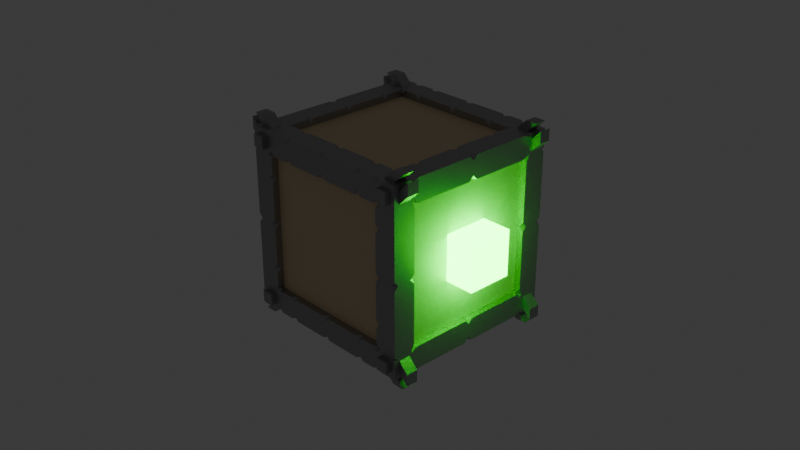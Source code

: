 # Source: metal_framed_box.blend  (saved by Blender 5.0.118; exported with 4.5.12 LTS)
import bpy
from mathutils import Matrix  # noqa: F401  (used for matrix-valued properties, if any)

bpy.ops.wm.read_factory_settings(use_empty=True)
scene = bpy.context.scene
scene.name = 'Scene'

# ---- collections
col_collection = bpy.data.collections.new('Collection'); scene.collection.children.link(col_collection)

# ---- materials (node trees are filled in below, after node groups)
mat_material = bpy.data.materials.new('Material')
mat_material.alpha_threshold = 0.0
mat_material.use_backface_culling_lightprobe_volume = False
mat_material.roughness = 0.5
mat_material.line_color = (0.0, 0.0, 0.0, 1.0)
mat_material_001 = bpy.data.materials.new('Material.001')
mat_material_002 = bpy.data.materials.new('Material.002')

# ---- material node trees
mat_material.use_nodes = True; mat_material.node_tree.nodes.clear()
_N = mat_material.node_tree.nodes; _L = mat_material.node_tree.links
n0 = _N.new('ShaderNodeOutputMaterial'); n0.name = 'Material Output'; n0.location = (200, 100)
n1 = _N.new('ShaderNodeBsdfPrincipled'); n1.name = 'Principled BSDF'; n1.location = (-200, 100)
n1.inputs[0].default_value = (0.3992, 0.3992, 0.3992, 1.0)
n1.inputs[1].default_value = 0.8
_L.new(n1.outputs[0], n0.inputs[0])
n0.is_active_output = True
mat_material_001.use_nodes = True; mat_material_001.node_tree.nodes.clear()
_N = mat_material_001.node_tree.nodes; _L = mat_material_001.node_tree.links
n0 = _N.new('ShaderNodeBsdfPrincipled'); n0.name = 'Principled BSDF'; n0.location = (-200, 100)
n0.inputs[0].default_value = (0.8001, 0.6102, 0.3822, 1.0)
n1 = _N.new('ShaderNodeOutputMaterial'); n1.name = 'Material Output'; n1.location = (200, 100)
_L.new(n0.outputs[0], n1.inputs[0])
n1.is_active_output = True
mat_material_002.use_nodes = True; mat_material_002.node_tree.nodes.clear()
_N = mat_material_002.node_tree.nodes; _L = mat_material_002.node_tree.links
n0 = _N.new('ShaderNodeBsdfPrincipled'); n0.name = 'Principled BSDF'; n0.location = (-200, 100)
n0.inputs[0].default_value = (0.0004624, 0.8, 0.0, 1.0)
n0.inputs[27].default_value = (0.0007537, 1.0, 0.0, 1.0)
n0.inputs[28].default_value = 20.0
n1 = _N.new('ShaderNodeOutputMaterial'); n1.name = 'Material Output'; n1.location = (200, 100)
_L.new(n0.outputs[0], n1.inputs[0])
n1.is_active_output = True

# ---- world
world_world = bpy.data.worlds.new('World'); scene.world = world_world
world_world.use_nodes = True; world_world.node_tree.nodes.clear()
_N = world_world.node_tree.nodes; _L = world_world.node_tree.links
n0 = _N.new('ShaderNodeOutputWorld'); n0.name = 'World Output'; n0.location = (200, 100)
n1 = _N.new('ShaderNodeBackground'); n1.name = 'Background'; n1.location = (-200, 100)
n1.inputs[0].default_value = (0.05088, 0.05088, 0.05088, 1.0)
_L.new(n1.outputs[0], n0.inputs[0])
n0.is_active_output = True
world_world.color = (0.05088, 0.05088, 0.05088)
world_world.sun_shadow_jitter_overblur = 0.0

# ---- cameras
cam_camera = bpy.data.cameras.new('Camera')
cam_camera.clip_end = 100.0
cam_camera.ortho_scale = 7.314

# ---- meshes
me_cube = bpy.data.meshes.new('Cube')
me_cube.from_pydata([(1.0, -0.94, 0.94), (1.0, -0.94, 0.81), (1.0, -1.108, 0.75), (1.0, -1.0, 0.75), (1.0, -0.81, 0.94), (1.0, -0.81, 0.81), (1.0, -1.108, 0.75), (0.81, -0.81, 1.0), (0.81, -0.94, 1.0), (0.81, -1.0, 0.81), (0.0, -0.75, 0.85), (0.5, -0.75, 0.85), (0.75, 0.0, 0.85), (0.75, -0.5, 0.85), (0.75, -0.75, 0.85), (0.0, -0.85, 0.75), (0.5, -0.85, 0.75), (0.75, -0.85, 0.0), (0.75, -0.85, 0.5), (0.75, -0.85, 0.75), (0.85, 0.0, 0.75), (0.85, -0.5, 0.75), (0.85, -0.75, 0.0), (0.85, -0.75, 0.5), (0.85, -0.75, 0.75), (0.94, -0.81, 1.0), (0.94, -0.94, 1.0), (0.94, -1.0, 0.94), (1.106, -0.81, 1.046), (1.106, -0.94, 1.046), (1.106, -0.94, 0.9161), (1.106, -0.81, 0.9161), (1.046, -0.81, 1.106), (1.046, -0.94, 1.106), (0.9161, -0.81, 1.106), (0.9161, -0.94, 1.106), (1.0, -1.0, 1.0), (0.81, -1.0, 0.94), (0.94, -1.0, 0.81), (0.94, -1.056, 0.81), (0.81, -1.056, 0.94), (0.94, -1.056, 0.94), (0.81, -1.056, 0.81), (1.0, -0.95, 0.0), (1.0, -1.0, 0.05), (0.95, -1.0, 0.0), (0.0, -1.0, 0.95), (0.05, -1.0, 1.0), (0.0, -0.95, 1.0), (1.0, -1.0, 0.45), (1.0, -0.95, 0.5), (1.0, -1.0, 0.55), (0.95, -1.0, 0.5), (0.0, -0.95, 0.75), (0.05, -1.0, 0.75), (0.0, -1.0, 0.8), (0.95, 0.0, 1.0), (1.0, -0.05, 1.0), (1.0, 0.0, 0.95), (1.0, 0.0, 0.8), (1.0, -0.05, 0.75), (0.95, 0.0, 0.75), (1.0, -0.45, 1.0), (0.95, -0.5, 1.0), (1.0, -0.55, 1.0), (1.0, -0.5, 0.95), (1.0, -0.45, 0.75), (1.0, -0.5, 0.8), (1.0, -0.55, 0.75), (0.95, -0.5, 0.75), (0.95, -0.75, 0.0), (1.0, -0.75, 0.05), (1.0, -0.8, 0.0), (0.0, -0.8, 1.0), (0.05, -0.75, 1.0), (0.0, -0.75, 0.95), (1.0, -0.75, 0.45), (0.95, -0.75, 0.5), (1.0, -0.75, 0.55), (1.0, -0.8, 0.5), (0.5, -1.0, 0.95), (0.55, -1.0, 1.0), (0.5, -0.95, 1.0), (0.45, -1.0, 1.0), (0.5, -0.95, 0.75), (0.55, -1.0, 0.75), (0.5, -1.0, 0.8), (0.45, -1.0, 0.75), (0.5, -0.8, 1.0), (0.55, -0.75, 1.0), (0.5, -0.75, 0.95), (0.45, -0.75, 1.0), (0.75, 0.0, 0.95), (0.75, -0.05, 1.0), (0.8, 0.0, 1.0), (0.8, -0.5, 1.0), (0.75, -0.45, 1.0), (0.75, -0.5, 0.95), (0.75, -0.55, 1.0), (0.8, -1.0, 0.0), (0.75, -1.0, 0.05), (0.75, -0.95, 0.0), (0.75, -0.95, 0.5), (0.75, -1.0, 0.45), (0.8, -1.0, 0.5), (0.75, -1.0, 0.55), (1.0, -0.8, 0.75), (1.0, -0.75, 0.7), (0.95, -0.75, 0.75), (1.0, -0.7, 0.75), (1.0, -0.75, 0.8), (1.0, -0.7854, 0.7854), (1.0, -1.0, 0.7), (1.0, -0.95, 0.75), (1.0, -0.9646, 0.7854), (1.0, -1.0, 0.8), (0.9646, -1.0, 0.7854), (0.95, -1.0, 0.75), (1.0, -1.0, 0.75), (1.0, -0.8, 1.0), (1.0, -0.7854, 0.9646), (1.0, -0.75, 0.95), (1.0, -0.7, 1.0), (0.95, -0.75, 1.0), (0.9646, -0.7854, 1.0), (0.8, -0.75, 1.0), (0.75, -0.7, 1.0), (0.75, -0.75, 0.95), (0.7, -0.75, 1.0), (0.75, -0.8, 1.0), (0.7854, -0.7854, 1.0), (0.7, -1.0, 1.0), (0.75, -1.0, 0.95), (0.7854, -1.0, 0.9646), (0.8, -1.0, 1.0), (0.7854, -0.9646, 1.0), (0.75, -0.95, 1.0), (0.7, -1.0, 0.75), (0.75, -0.95, 0.75), (0.75, -1.0, 0.7), (0.8, -1.0, 0.75), (0.7854, -1.0, 0.7854), (0.75, -1.0, 0.8)], [(6, 2), (118, 3)], [(8, 26, 33, 35), (38, 27, 41, 39), (9, 38, 39, 42), (0, 1, 30, 29), (31, 28, 29, 30), (32, 34, 35, 33), (26, 25, 32, 33), (1, 5, 31, 30), (7, 8, 35, 34), (4, 0, 29, 28), (25, 7, 34, 32), (5, 4, 28, 31), (40, 42, 39), (40, 39, 41), (37, 9, 42, 40), (27, 37, 40, 41), (43, 44, 45), (46, 47, 48), (49, 50, 51, 52), (53, 54, 55), (56, 57, 58), (59, 60, 61), (62, 63, 64, 65), (66, 67, 68, 69), (70, 71, 72), (73, 74, 75), (76, 77, 78, 79), (80, 81, 82, 83), (84, 85, 86, 87), (88, 89, 90, 91), (92, 93, 94), (95, 96, 97, 98), (99, 100, 101), (102, 103, 104, 105), (106, 107, 108, 109, 110, 111), (112, 113, 114, 115, 116, 117, 118), (119, 120, 121, 122, 123, 124), (125, 126, 127, 128, 129, 130), (131, 132, 133, 134, 135, 136), (137, 138, 139, 140, 141, 142), (45, 44, 49, 52, 104, 103, 100, 99), (72, 71, 76, 79, 50, 49, 44, 43), (88, 91, 74, 73, 48, 47, 83, 82), (87, 86, 80, 83, 47, 46, 55, 54), (52, 51, 112, 118, 117, 140, 139, 105, 104), (79, 78, 107, 106, 113, 112, 51, 50), (84, 87, 54, 53, 15, 16), (57, 56, 94, 93, 96, 95, 63, 62), (60, 59, 58, 57, 62, 65, 67, 66), (61, 60, 66, 69, 21, 20), (64, 63, 95, 98, 126, 125, 123, 122), (68, 67, 65, 64, 122, 121, 110, 109), (69, 68, 109, 108, 24, 21), (77, 76, 71, 70, 22, 23), (75, 74, 91, 90, 11, 10), (108, 107, 78, 77, 23, 24), (137, 142, 132, 131, 81, 80, 86, 85), (129, 128, 89, 88, 82, 81, 131, 136), (138, 137, 85, 84, 16, 19), (90, 89, 128, 127, 14, 11), (97, 96, 93, 92, 12, 13), (127, 126, 98, 97, 13, 14), (101, 100, 103, 102, 18, 17), (102, 105, 139, 138, 19, 18), (5, 1, 114, 113, 106, 111), (4, 5, 111, 110, 121, 120), (1, 0, 36, 115, 114), (38, 9, 141, 140, 117, 116), (27, 38, 116, 115, 36), (25, 26, 36, 119, 124), (0, 4, 120, 119, 36), (7, 25, 124, 123, 125, 130), (8, 7, 130, 129, 136, 135), (26, 8, 135, 134, 36), (9, 37, 133, 132, 142, 141), (37, 27, 36, 134, 133)])
_uv = me_cube.uv_layers.new(name='UVMap')
_uv.uv.foreach_set('vector', [0.6487, 0.7425, 0.6325, 0.7425, 0.6325, 0.7425, 0.6487, 0.7425, 0.0, 0.0, 0.0, 0.0, 0.0, 0.0, 0.0, 0.0, 0.0, 0.0, 0.0, 0.0, 0.0, 0.0, 0.0, 0.0, 0.6175, 0.7425, 0.6012, 0.7425, 0.6012, 0.7425, 0.6175, 0.7425, 0.6012, 0.7262, 0.6175, 0.7262, 0.6175, 0.7425, 0.6012, 0.7425, 0.6325, 0.7262, 0.6488, 0.7262, 0.6487, 0.7425, 0.6325, 0.7425, 0.6325, 0.7425, 0.6325, 0.7262, 0.6325, 0.7262, 0.6325, 0.7425, 0.6012, 0.7425, 0.6012, 0.7262, 0.6012, 0.7262, 0.6012, 0.7425, 0.6488, 0.7262, 0.6487, 0.7425, 0.6487, 0.7425, 0.6488, 0.7262, 0.6175, 0.7262, 0.6175, 0.7425, 0.6175, 0.7425, 0.6175, 0.7262, 0.6325, 0.7262, 0.6488, 0.7262, 0.6488, 0.7262, 0.6325, 0.7262, 0.6012, 0.7262, 0.6175, 0.7262, 0.6175, 0.7262, 0.6012, 0.7262, 0.0, 0.0, 0.0, 0.0, 0.0, 0.0, 0.0, 0.0, 0.0, 0.0, 0.0, 0.0, 0.0, 0.0, 0.0, 0.0, 0.0, 0.0, 0.0, 0.0, 0.0, 0.0, 0.0, 0.0, 0.0, 0.0, 0.0, 0.0, 0.5, 0.7437, 0.5063, 0.75, 0.5, 0.7563, 0.6187, 0.875, 0.625, 0.8687, 0.75, 0.7437, 0.5562, 0.75, 0.5625, 0.7437, 0.5688, 0.75, 0.5625, 0.7563, 0.5938, 0.875, 0.5938, 0.8687, 0.6, 0.875, 0.6313, 0.625, 0.625, 0.6313, 0.6187, 0.625, 0.6, 0.625, 0.5938, 0.6313, 0.5938, 0.625, 0.625, 0.6812, 0.6313, 0.6875, 0.625, 0.6938, 0.6187, 0.6875, 0.5938, 0.6812, 0.6, 0.6875, 0.5938, 0.6938, 0.5938, 0.6875, 0.5, 0.7188, 0.5063, 0.7188, 0.5, 0.725, 0.75, 0.725, 0.7437, 0.7188, 0.75, 0.7188, 0.5562, 0.7188, 0.5625, 0.7188, 0.5688, 0.7188, 0.5625, 0.725, 0.6187, 0.8125, 0.625, 0.8062, 0.6875, 0.7437, 0.6594, 0.7844, 0.5938, 0.8125, 0.5938, 0.8062, 0.6, 0.8125, 0.5938, 0.8188, 0.6875, 0.725, 0.6812, 0.7188, 0.6875, 0.7188, 0.6938, 0.7188, 0.6562, 0.625, 0.6562, 0.6313, 0.65, 0.625, 0.65, 0.6875, 0.6562, 0.6812, 0.6562, 0.6875, 0.6562, 0.6938, 0.5, 0.775, 0.5063, 0.7812, 0.5, 0.7812, 0.5625, 0.7812, 0.5562, 0.7812, 0.5625, 0.775, 0.5688, 0.7812, 0.5938, 0.725, 0.5875, 0.7188, 0.5938, 0.7188, 0.5938, 0.7125, 0.6, 0.7188, 0.5982, 0.7232, 0.5875, 0.75, 0.5938, 0.7437, 0.5982, 0.7456, 0.6, 0.75, 0.0, 0.0, 0.2969, 0.3781, 0.2969, 0.375, 0.625, 0.725, 0.6206, 0.7232, 0.6187, 0.7188, 0.625, 0.7125, 0.6313, 0.7188, 0.6294, 0.7232, 0.65, 0.7188, 0.6562, 0.7125, 0.6562, 0.7188, 0.6625, 0.7188, 0.6562, 0.725, 0.6518, 0.7232, 0.6625, 0.75, 0.6187, 0.7812, 0.0, 0.0, 0.325, 0.375, 0.6518, 0.7456, 0.6562, 0.7437, 0.5938, 0.7875, 0.5938, 0.7812, 0.5875, 0.7812, 0.5938, 0.775, 0.0, 0.0, 0.3, 0.3906, 0.5, 0.7563, 0.5063, 0.75, 0.5562, 0.75, 0.5625, 0.7563, 0.5625, 0.775, 0.5562, 0.7812, 0.5063, 0.7812, 0.5, 0.775, 0.5, 0.725, 0.5063, 0.7188, 0.5562, 0.7188, 0.5625, 0.725, 0.5625, 0.7437, 0.5562, 0.75, 0.5063, 0.75, 0.5, 0.7437, 0.6875, 0.725, 0.6938, 0.7188, 0.7437, 0.7188, 0.75, 0.725, 0.75, 0.7437, 0.7437, 0.75, 0.6938, 0.75, 0.6875, 0.7437, 0.5938, 0.8188, 0.6, 0.8125, 0.6187, 0.8125, 0.6594, 0.7844, 0.625, 0.8687, 0.6187, 0.875, 0.6, 0.875, 0.5938, 0.8687, 0.5625, 0.7563, 0.5688, 0.75, 0.5875, 0.75, 0.2969, 0.375, 0.2969, 0.3781, 0.5938, 0.775, 0.5875, 0.7812, 0.5688, 0.7812, 0.5625, 0.775, 0.5625, 0.725, 0.5688, 0.7188, 0.5875, 0.7188, 0.5938, 0.725, 0.5938, 0.7437, 0.5875, 0.75, 0.5688, 0.75, 0.5625, 0.7437, 0.5938, 0.8125, 0.5938, 0.8188, 0.5938, 0.8687, 0.5938, 0.875, 0.5938, 0.875, 0.5938, 0.8125, 0.625, 0.6313, 0.6313, 0.625, 0.65, 0.625, 0.6562, 0.6313, 0.6562, 0.6812, 0.65, 0.6875, 0.6313, 0.6875, 0.625, 0.6812, 0.5938, 0.6313, 0.6, 0.625, 0.6187, 0.625, 0.625, 0.6313, 0.625, 0.6812, 0.6187, 0.6875, 0.6, 0.6875, 0.5938, 0.6812, 0.5938, 0.625, 0.5938, 0.6313, 0.5938, 0.6812, 0.5938, 0.6875, 0.5938, 0.6875, 0.5938, 0.625, 0.625, 0.6938, 0.6313, 0.6875, 0.65, 0.6875, 0.6562, 0.6938, 0.6562, 0.7125, 0.65, 0.7188, 0.6313, 0.7188, 0.625, 0.7125, 0.5938, 0.6938, 0.6, 0.6875, 0.6187, 0.6875, 0.625, 0.6938, 0.625, 0.7125, 0.6187, 0.7188, 0.6, 0.7188, 0.5938, 0.7125, 0.5938, 0.6875, 0.5938, 0.6938, 0.5938, 0.7125, 0.5938, 0.7188, 0.5938, 0.7188, 0.5938, 0.6875, 0.5625, 0.7188, 0.5562, 0.7188, 0.5063, 0.7188, 0.5, 0.7188, 0.5, 0.7188, 0.5625, 0.7188, 0.75, 0.7188, 0.7437, 0.7188, 0.6938, 0.7188, 0.6875, 0.7188, 0.6875, 0.7188, 0.75, 0.7188, 0.5938, 0.7188, 0.5875, 0.7188, 0.5688, 0.7188, 0.5625, 0.7188, 0.5625, 0.7188, 0.5938, 0.7188, 0.5938, 0.7875, 0.3, 0.3906, 0.6187, 0.7812, 0.625, 0.7875, 0.625, 0.8062, 0.6187, 0.8125, 0.6, 0.8125, 0.5938, 0.8062, 0.6562, 0.725, 0.6625, 0.7188, 0.6812, 0.7188, 0.6875, 0.725, 0.6875, 0.7437, 0.6812, 0.75, 0.6625, 0.75, 0.6562, 0.7437, 0.5938, 0.7812, 0.5938, 0.7875, 0.5938, 0.8062, 0.5938, 0.8125, 0.5938, 0.8125, 0.5938, 0.7812, 0.6875, 0.7188, 0.6812, 0.7188, 0.6625, 0.7188, 0.6562, 0.7188, 0.6562, 0.7188, 0.6875, 0.7188, 0.6562, 0.6875, 0.6562, 0.6812, 0.6562, 0.6313, 0.6562, 0.625, 0.6562, 0.625, 0.6562, 0.6875, 0.6562, 0.7188, 0.6562, 0.7125, 0.6562, 0.6938, 0.6562, 0.6875, 0.6562, 0.6875, 0.6562, 0.7188, 0.5, 0.7812, 0.5063, 0.7812, 0.5562, 0.7812, 0.5625, 0.7812, 0.5625, 0.7812, 0.5, 0.7812, 0.5625, 0.7812, 0.5688, 0.7812, 0.5875, 0.7812, 0.5938, 0.7812, 0.5938, 0.7812, 0.5625, 0.7812, 0.6012, 0.7262, 0.6012, 0.7425, 0.5982, 0.7456, 0.5938, 0.7437, 0.5938, 0.725, 0.5982, 0.7232, 0.6175, 0.7262, 0.6012, 0.7262, 0.5982, 0.7232, 0.6, 0.7188, 0.6187, 0.7188, 0.6206, 0.7232, 0.6012, 0.7425, 0.6175, 0.7425, 0.625, 0.75, 0.6, 0.75, 0.5982, 0.7456, 0.0, 0.0, 0.0, 0.0, 0.0, 0.0, 0.0, 0.0, 0.0, 0.0, 0.0, 0.0, 0.0, 0.0, 0.0, 0.0, 0.0, 0.0, 0.0, 0.0, 0.0, 0.0, 0.6325, 0.7262, 0.6325, 0.7425, 0.625, 0.75, 0.625, 0.725, 0.6294, 0.7232, 0.6175, 0.7425, 0.6175, 0.7262, 0.6206, 0.7232, 0.625, 0.725, 0.625, 0.75, 0.6488, 0.7262, 0.6325, 0.7262, 0.6294, 0.7232, 0.6313, 0.7188, 0.65, 0.7188, 0.6518, 0.7232, 0.6487, 0.7425, 0.6488, 0.7262, 0.6518, 0.7232, 0.6562, 0.725, 0.6562, 0.7437, 0.6518, 0.7456, 0.6325, 0.7425, 0.6487, 0.7425, 0.6518, 0.7456, 0.325, 0.375, 0.625, 0.75, 0.0, 0.0, 0.0, 0.0, 0.0, 0.0, 0.0, 0.0, 0.0, 0.0, 0.0, 0.0, 0.0, 0.0, 0.0, 0.0, 0.0, 0.0, 0.0, 0.0, 0.0, 0.0])
me_cube.materials.append(mat_material)
me_cube.use_mirror_vertex_groups = False
me_cube.update()
me_cube_001 = bpy.data.meshes.new('Cube.001')
me_cube_001.from_pydata([(-0.925, -0.925, -0.925), (-0.925, -0.925, 0.925), (-0.925, 0.925, -0.925), (-0.925, 0.925, 0.925), (0.925, -0.925, -0.925), (0.925, -0.925, 0.925), (0.925, 0.925, -0.925), (0.925, 0.925, 0.925)], [], [(0, 1, 3, 2), (2, 3, 7, 6), (6, 7, 5, 4), (4, 5, 1, 0), (2, 6, 4, 0), (7, 3, 1, 5)])
_uv = me_cube_001.uv_layers.new(name='UVMap')
_uv.uv.foreach_set('vector', [0.375, 0.0, 0.625, 0.0, 0.625, 0.25, 0.375, 0.25, 0.375, 0.25, 0.625, 0.25, 0.625, 0.5, 0.375, 0.5, 0.375, 0.5, 0.625, 0.5, 0.625, 0.75, 0.375, 0.75, 0.375, 0.75, 0.625, 0.75, 0.625, 1.0, 0.375, 1.0, 0.125, 0.5, 0.375, 0.5, 0.375, 0.75, 0.125, 0.75, 0.625, 0.5, 0.875, 0.5, 0.875, 0.75, 0.625, 0.75])
me_cube_001.materials.append(mat_material_001)
me_cube_001.update()
me_cube_002 = bpy.data.meshes.new('Cube.002')
me_cube_002.from_pydata([(-0.25, -0.25, -0.25), (-0.25, -0.25, 0.25), (-0.25, 0.25, -0.25), (-0.25, 0.25, 0.25), (0.25, -0.25, -0.25), (0.25, -0.25, 0.25), (0.25, 0.25, -0.25), (0.25, 0.25, 0.25)], [], [(0, 1, 3, 2), (2, 3, 7, 6), (6, 7, 5, 4), (4, 5, 1, 0), (2, 6, 4, 0), (7, 3, 1, 5)])
_uv = me_cube_002.uv_layers.new(name='UVMap')
_uv.uv.foreach_set('vector', [0.375, 0.0, 0.625, 0.0, 0.625, 0.25, 0.375, 0.25, 0.375, 0.25, 0.625, 0.25, 0.625, 0.5, 0.375, 0.5, 0.375, 0.5, 0.625, 0.5, 0.625, 0.75, 0.375, 0.75, 0.375, 0.75, 0.625, 0.75, 0.625, 1.0, 0.375, 1.0, 0.125, 0.5, 0.375, 0.5, 0.375, 0.75, 0.125, 0.75, 0.625, 0.5, 0.875, 0.5, 0.875, 0.75, 0.625, 0.75])
me_cube_002.materials.append(mat_material_002)
me_cube_002.update()

# ---- objects
ob_cube = bpy.data.objects.new('Cube', me_cube)
ob_camera = bpy.data.objects.new('Camera', cam_camera)
ob_cube_001 = bpy.data.objects.new('Cube.001', me_cube_001)
ob_cube_002 = bpy.data.objects.new('Cube.002', me_cube_002)

# ---- transforms, parenting, visibility, modifiers, constraints
ob_cube.location = (0.0, 0.0, 0.0)
ob_cube.lock_rotations_4d = False
ob_cube.empty_display_type = 'ARROWS'
ob_cube.lineart.crease_threshold = 0.0
_m = ob_cube.modifiers.new('Mirror', 'MIRROR')
_m.use_axis = (True, True, True)
ob_camera.location = (7.359, -6.926, 4.958)
ob_camera.rotation_euler = (1.109, 0.0, 0.8149)
ob_camera.lock_rotations_4d = False
ob_camera.empty_display_type = 'ARROWS'
ob_camera.color = (0.0, 0.0, 0.0, 0.0)
ob_camera.display_type = 'WIRE'
ob_camera.lineart.crease_threshold = 0.0
ob_cube_001.location = (0.0, 0.0, 0.0)
ob_cube_002.location = (1.0, 0.0, 0.0)

# ---- collection membership
col_collection.objects.link(ob_cube)
col_collection.objects.link(ob_camera)
col_collection.objects.link(ob_cube_001)
col_collection.objects.link(ob_cube_002)

# ---- scene / render settings (as saved in the file)
scene.camera = ob_camera
scene.frame_start = 1; scene.frame_end = 250; scene.frame_set(13)
scene.render.engine = 'BLENDER_EEVEE_NEXT'
scene.render.bake_bias = 0.0
scene.render.bake_samples = 0
scene.cycles.sampling_pattern = 'TABULATED_SOBOL'
scene.eevee.use_volume_custom_range = False
bpy.context.view_layer.update()
